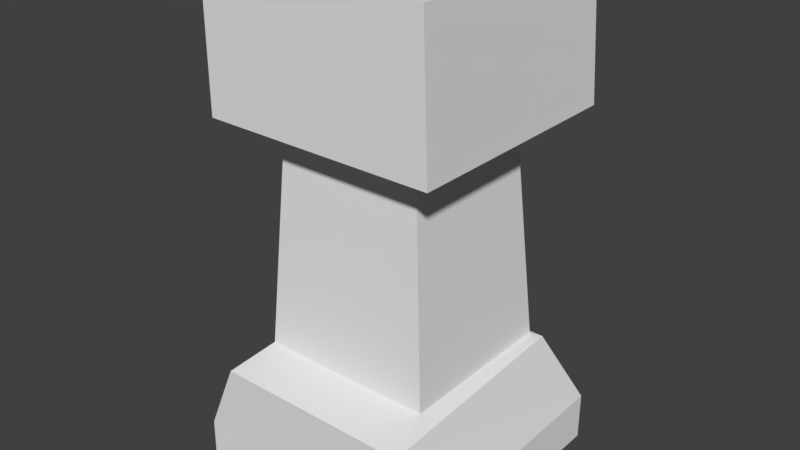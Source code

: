 # Source: WatchTower_collider.blend  (saved by Blender 2.78.0; exported with 4.5.12 LTS)
import bpy
from mathutils import Matrix  # noqa: F401  (used for matrix-valued properties, if any)

bpy.ops.wm.read_factory_settings(use_empty=True)
scene = bpy.context.scene
scene.name = 'Scene'

# ---- collections
col_collection_1 = bpy.data.collections.new('Collection 1'); scene.collection.children.link(col_collection_1)

# ---- world
world_world = bpy.data.worlds.new('World'); scene.world = world_world
world_world.color = (0.05088, 0.05088, 0.05088)
world_world.use_sun_shadow = False
world_world.sun_shadow_jitter_overblur = 0.0
world_world.cycles.sampling_method = 'MANUAL'

# ---- meshes
me_cube = bpy.data.meshes.new('Cube')
me_cube.from_pydata([(-0.7502, -0.7567, 0.0), (-0.6626, -0.6559, 2.924), (-0.7502, 0.7567, 0.0), (-0.6626, 0.669, 2.924), (0.7502, -0.7567, 0.0), (0.6693, -0.6559, 2.924), (0.7502, 0.7567, 0.0), (0.6693, 0.669, 2.924), (-0.6632, -0.6566, 2.103), (-0.6632, 0.7073, 2.103), (0.7007, 0.7073, 2.103), (0.7007, -0.6566, 2.103), (-0.4971, 0.4977, 0.7638), (0.5347, 0.4977, 0.7638), (0.5347, -0.4825, 0.7638), (-0.4971, -0.4825, 0.7638), (-0.4121, -0.4066, 2.068), (-0.4121, 0.408, 2.068), (0.4358, 0.408, 2.068), (0.4358, -0.4066, 2.068), (-0.5658, 0.519, 0.7604), (0.6034, 0.519, 0.7604), (0.6034, -0.7563, 0.6835), (-0.5658, -0.7563, 0.6835), (-0.7512, 0.7619, 0.2844), (0.7481, 0.7619, 0.2844), (0.7481, -0.7532, 0.2556), (-0.7512, -0.7532, 0.2556)], [], [(8, 1, 3, 9), (9, 3, 7, 10), (10, 7, 5, 11), (11, 5, 1, 8), (2, 6, 4, 0), (7, 3, 1, 5), (19, 11, 8, 16), (18, 10, 11, 19), (17, 9, 10, 18), (16, 8, 9, 17), (23, 15, 12, 20), (20, 12, 13, 21), (21, 13, 14, 22), (22, 14, 15, 23), (15, 16, 17, 12), (12, 17, 18, 13), (13, 18, 19, 14), (14, 19, 16, 15), (26, 22, 23, 27), (25, 21, 22, 26), (24, 20, 21, 25), (27, 23, 20, 24), (0, 27, 24, 2), (2, 24, 25, 6), (6, 25, 26, 4), (4, 26, 27, 0)])
me_cube.use_remesh_preserve_volume = False
me_cube.use_remesh_preserve_attributes = False
me_cube.use_mirror_vertex_groups = False
me_cube.update()

# ---- objects
ob_watchtower_collider = bpy.data.objects.new('WatchTower_collider', me_cube)

# ---- transforms, parenting, visibility, modifiers, constraints
ob_watchtower_collider.location = (0.0, 0.0, 0.0)
ob_watchtower_collider.lineart.crease_threshold = 0.0

# ---- collection membership
col_collection_1.objects.link(ob_watchtower_collider)

# ---- scene / render settings (as saved in the file)
scene.frame_start = 1; scene.frame_end = 250; scene.frame_set(1)
scene.render.engine = 'BLENDER_EEVEE_NEXT'
scene.render.resolution_percentage = 50
scene.render.dither_intensity = 0.0
scene.cycles.use_denoising = False
scene.cycles.samples = 128
scene.cycles.sampling_pattern = 'TABULATED_SOBOL'
scene.cycles.light_sampling_threshold = 0.0
scene.cycles.use_adaptive_sampling = False
scene.cycles.use_light_tree = False
scene.cycles.blur_glossy = 0.0
scene.cycles.sample_clamp_indirect = 0.0
scene.view_settings.view_transform = 'Standard'
bpy.context.view_layer.update()

# ---- added for rendering (the .blend has no active camera and no usable light): camera, sun
cam_auto = bpy.data.cameras.new('AutoCamera')
cam_auto.lens = 50.0
cam_auto.sensor_width = 36.0
cam_auto.clip_end = 1000.0
ob_auto_camera = bpy.data.objects.new('AutoCamera', cam_auto)
scene.collection.objects.link(ob_auto_camera)
ob_auto_camera.location = (3.34945, -4.01735, 4.14194)
ob_auto_camera.rotation_euler = (1.09748, -7.21219e-08, 0.694738)
scene.camera = ob_auto_camera
light_auto_sun = bpy.data.lights.new('AutoSun', 'SUN')
light_auto_sun.energy = 3.0
light_auto_sun.angle = 0.0523599
ob_auto_sun = bpy.data.objects.new('AutoSun', light_auto_sun)
scene.collection.objects.link(ob_auto_sun)
ob_auto_sun.rotation_euler = (0.872665, 0.174533, 0.523599)
bpy.context.view_layer.update()
